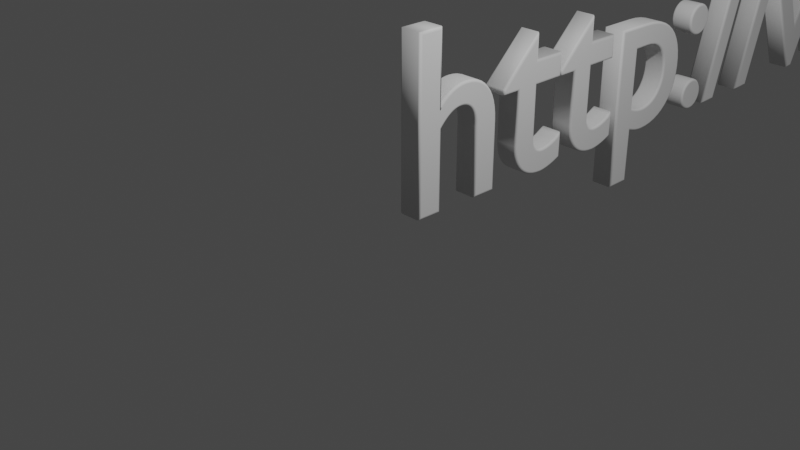 # Source: copy.blend  (saved by Blender 2.82.7; exported with 4.5.12 LTS)
import bpy
from mathutils import Matrix  # noqa: F401  (used for matrix-valued properties, if any)

bpy.ops.wm.read_factory_settings(use_empty=True)
scene = bpy.context.scene
scene.name = 'Scene'

# ---- collections
col_collection = bpy.data.collections.new('Collection'); scene.collection.children.link(col_collection)

# ---- world
world_world = bpy.data.worlds.new('World'); scene.world = world_world
world_world.use_nodes = True; world_world.node_tree.nodes.clear()
_N = world_world.node_tree.nodes; _L = world_world.node_tree.links
n0 = _N.new('ShaderNodeOutputWorld'); n0.name = 'World Output'; n0.location = (300, 300)
n1 = _N.new('ShaderNodeBackground'); n1.name = 'Background'; n1.location = (10, 300)
n1.inputs[0].default_value = (0.05088, 0.05088, 0.05088, 1.0)
_L.new(n1.outputs[0], n0.inputs[0])
n0.is_active_output = True
world_world.color = (0.05088, 0.05088, 0.05088)
world_world.use_sun_shadow = False
world_world.sun_shadow_jitter_overblur = 0.0

# ---- cameras
cam_camera = bpy.data.cameras.new('Camera')
cam_camera.clip_end = 100.0
cam_camera.ortho_scale = 7.314

# ---- lights
light_light = bpy.data.lights.new('Light', 'POINT')
light_light.transmission_factor = 0.0
light_light.energy = 1000.0
light_light.shadow_soft_size = 0.1
light_light.shadow_maximum_resolution = 0.006
light_light.use_absolute_resolution = True

# ---- curves / text
txt_text = bpy.data.curves.new('Text', 'FONT')
txt_text.dimensions = '2D'
txt_text.body = 'http://www.github.com/juanmcasillas/ranaVR/'
txt_text.use_path_clamp = True
txt_text.extrude = 0.04
txt_text.bevel_depth = 0.01

# ---- objects
ob_light = bpy.data.objects.new('Light', light_light)
ob_camera = bpy.data.objects.new('Camera', cam_camera)
ob_text = bpy.data.objects.new('Text', txt_text)

# ---- transforms, parenting, visibility, modifiers, constraints
ob_light.location = (4.076, 1.005, 5.904)
ob_light.rotation_euler = (0.6503, 0.05522, 1.866)
ob_light.lock_rotations_4d = False
ob_light.empty_display_type = 'ARROWS'
ob_light.color = (0.0, 0.0, 0.0, 0.0)
ob_light.lineart.crease_threshold = 0.0
ob_camera.location = (7.359, -6.926, 4.958)
ob_camera.rotation_euler = (1.109, 0.0, 0.8149)
ob_camera.lock_rotations_4d = False
ob_camera.empty_display_type = 'ARROWS'
ob_camera.color = (0.0, 0.0, 0.0, 0.0)
ob_camera.display_type = 'WIRE'
ob_camera.lineart.crease_threshold = 0.0
ob_text.location = (0.0, 0.0, 0.0)
ob_text.rotation_euler = (1.571, 0.0, 1.571)
ob_text.scale = (2.802, 2.802, 2.802)
ob_text.lineart.crease_threshold = 0.0

# ---- collection membership
col_collection.objects.link(ob_light)
col_collection.objects.link(ob_camera)
col_collection.objects.link(ob_text)

# ---- scene / render settings (as saved in the file)
scene.camera = ob_camera
scene.frame_start = 1; scene.frame_end = 250; scene.frame_set(3)
scene.render.engine = 'BLENDER_EEVEE_NEXT'
scene.cycles.use_denoising = False
scene.cycles.samples = 128
scene.cycles.sampling_pattern = 'TABULATED_SOBOL'
scene.cycles.use_adaptive_sampling = False
scene.cycles.use_light_tree = False
scene.view_settings.view_transform = 'Filmic'
bpy.context.view_layer.update()
